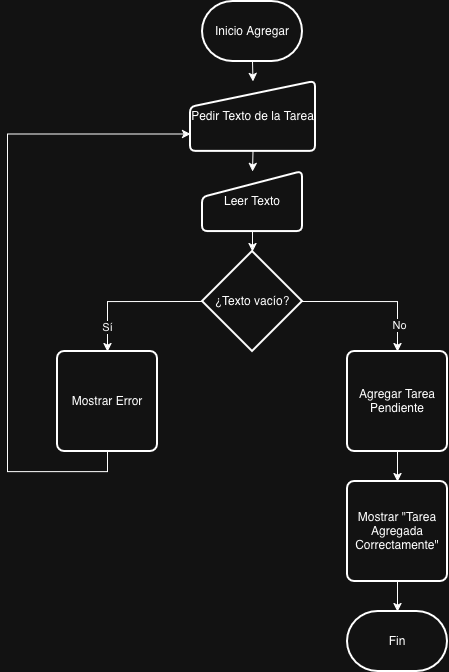

The diagram above was exported from draw.io. Its source (the exported page's mxGraphModel, read from the mxfile embedded in the PNG):
<mxGraphModel dx="1196" dy="715" grid="1" gridSize="10" guides="1" tooltips="1" connect="1" arrows="1" fold="1" page="1" pageScale="1" pageWidth="850" pageHeight="1100" math="0" shadow="0">
  <root>
    <mxCell id="0" />
    <mxCell id="1" parent="0" />
    <mxCell id="OWpGDyXGEb0SwEiQAMVK-9" edge="1" parent="1" source="OWpGDyXGEb0SwEiQAMVK-1" style="edgeStyle=orthogonalEdgeStyle;rounded=0;orthogonalLoop=1;jettySize=auto;html=1;exitX=0.5;exitY=1;exitDx=0;exitDy=0;exitPerimeter=0;entryX=0.5;entryY=0;entryDx=0;entryDy=0;" target="OWpGDyXGEb0SwEiQAMVK-2">
      <mxGeometry relative="1" as="geometry" />
    </mxCell>
    <mxCell id="OWpGDyXGEb0SwEiQAMVK-1" parent="1" style="strokeWidth=2;html=1;shape=mxgraph.flowchart.terminator;whiteSpace=wrap;" value="Inicio Agregar" vertex="1">
      <mxGeometry height="60" width="100" x="375" y="20" as="geometry" />
    </mxCell>
    <mxCell id="OWpGDyXGEb0SwEiQAMVK-11" edge="1" parent="1" source="OWpGDyXGEb0SwEiQAMVK-2" style="edgeStyle=orthogonalEdgeStyle;rounded=0;orthogonalLoop=1;jettySize=auto;html=1;exitX=0.5;exitY=1;exitDx=0;exitDy=0;entryX=0.5;entryY=0;entryDx=0;entryDy=0;" target="OWpGDyXGEb0SwEiQAMVK-3">
      <mxGeometry relative="1" as="geometry" />
    </mxCell>
    <mxCell id="OWpGDyXGEb0SwEiQAMVK-2" parent="1" style="html=1;strokeWidth=2;shape=manualInput;whiteSpace=wrap;rounded=1;size=26;arcSize=11;" value="Pedir Texto de la Tarea" vertex="1">
      <mxGeometry height="70" width="125" x="363" y="100" as="geometry" />
    </mxCell>
    <mxCell id="OWpGDyXGEb0SwEiQAMVK-12" edge="1" parent="1" source="OWpGDyXGEb0SwEiQAMVK-3" style="edgeStyle=orthogonalEdgeStyle;rounded=0;orthogonalLoop=1;jettySize=auto;html=1;" target="OWpGDyXGEb0SwEiQAMVK-4" value="">
      <mxGeometry relative="1" as="geometry" />
    </mxCell>
    <mxCell id="OWpGDyXGEb0SwEiQAMVK-3" parent="1" style="html=1;strokeWidth=2;shape=manualInput;whiteSpace=wrap;rounded=1;size=26;arcSize=11;" value="&lt;div&gt;Leer Texto&lt;/div&gt;" vertex="1">
      <mxGeometry height="60" width="100" x="375" y="190" as="geometry" />
    </mxCell>
    <mxCell id="OWpGDyXGEb0SwEiQAMVK-13" edge="1" parent="1" source="OWpGDyXGEb0SwEiQAMVK-4" style="edgeStyle=orthogonalEdgeStyle;rounded=0;orthogonalLoop=1;jettySize=auto;html=1;exitX=0;exitY=0.5;exitDx=0;exitDy=0;exitPerimeter=0;entryX=0.5;entryY=0;entryDx=0;entryDy=0;" target="OWpGDyXGEb0SwEiQAMVK-6">
      <mxGeometry relative="1" as="geometry" />
    </mxCell>
    <mxCell id="OWpGDyXGEb0SwEiQAMVK-14" connectable="0" parent="OWpGDyXGEb0SwEiQAMVK-13" style="edgeLabel;html=1;align=center;verticalAlign=middle;resizable=0;points=[];" value="&lt;div&gt;Sí&lt;/div&gt;" vertex="1">
      <mxGeometry relative="1" x="0.6506" y="-1" as="geometry">
        <mxPoint as="offset" />
      </mxGeometry>
    </mxCell>
    <mxCell id="OWpGDyXGEb0SwEiQAMVK-15" edge="1" parent="1" source="OWpGDyXGEb0SwEiQAMVK-4" style="edgeStyle=orthogonalEdgeStyle;rounded=0;orthogonalLoop=1;jettySize=auto;html=1;exitX=1;exitY=0.5;exitDx=0;exitDy=0;exitPerimeter=0;entryX=0.5;entryY=0;entryDx=0;entryDy=0;" target="OWpGDyXGEb0SwEiQAMVK-5">
      <mxGeometry relative="1" as="geometry" />
    </mxCell>
    <mxCell id="OWpGDyXGEb0SwEiQAMVK-16" connectable="0" parent="OWpGDyXGEb0SwEiQAMVK-15" style="edgeLabel;html=1;align=center;verticalAlign=middle;resizable=0;points=[];" value="&lt;div&gt;No&lt;/div&gt;" vertex="1">
      <mxGeometry relative="1" x="0.6322" y="1" as="geometry">
        <mxPoint as="offset" />
      </mxGeometry>
    </mxCell>
    <mxCell id="OWpGDyXGEb0SwEiQAMVK-4" parent="1" style="strokeWidth=2;html=1;shape=mxgraph.flowchart.decision;whiteSpace=wrap;" value="¿Texto vacío?" vertex="1">
      <mxGeometry height="100" width="100" x="375" y="270" as="geometry" />
    </mxCell>
    <mxCell id="OWpGDyXGEb0SwEiQAMVK-18" edge="1" parent="1" source="OWpGDyXGEb0SwEiQAMVK-5" style="edgeStyle=orthogonalEdgeStyle;rounded=0;orthogonalLoop=1;jettySize=auto;html=1;" target="OWpGDyXGEb0SwEiQAMVK-7" value="">
      <mxGeometry relative="1" as="geometry" />
    </mxCell>
    <mxCell id="OWpGDyXGEb0SwEiQAMVK-5" parent="1" style="rounded=1;whiteSpace=wrap;html=1;absoluteArcSize=1;arcSize=14;strokeWidth=2;" value="&lt;div&gt;Agregar Tarea Pendiente&lt;/div&gt;" vertex="1">
      <mxGeometry height="100" width="100" x="520" y="370" as="geometry" />
    </mxCell>
    <mxCell id="OWpGDyXGEb0SwEiQAMVK-17" edge="1" parent="1" source="OWpGDyXGEb0SwEiQAMVK-6" style="edgeStyle=orthogonalEdgeStyle;rounded=0;orthogonalLoop=1;jettySize=auto;html=1;exitX=0.5;exitY=1;exitDx=0;exitDy=0;entryX=0;entryY=0.75;entryDx=0;entryDy=0;" target="OWpGDyXGEb0SwEiQAMVK-2">
      <mxGeometry relative="1" as="geometry">
        <Array as="points">
          <mxPoint x="280" y="490" />
          <mxPoint x="180" y="490" />
          <mxPoint x="180" y="153" />
        </Array>
      </mxGeometry>
    </mxCell>
    <mxCell id="OWpGDyXGEb0SwEiQAMVK-6" parent="1" style="rounded=1;whiteSpace=wrap;html=1;absoluteArcSize=1;arcSize=14;strokeWidth=2;" value="Mostrar Error" vertex="1">
      <mxGeometry height="100" width="100" x="230" y="370" as="geometry" />
    </mxCell>
    <mxCell id="OWpGDyXGEb0SwEiQAMVK-19" edge="1" parent="1" source="OWpGDyXGEb0SwEiQAMVK-7" style="edgeStyle=orthogonalEdgeStyle;rounded=0;orthogonalLoop=1;jettySize=auto;html=1;" target="OWpGDyXGEb0SwEiQAMVK-8" value="">
      <mxGeometry relative="1" as="geometry" />
    </mxCell>
    <mxCell id="OWpGDyXGEb0SwEiQAMVK-7" parent="1" style="rounded=1;whiteSpace=wrap;html=1;absoluteArcSize=1;arcSize=14;strokeWidth=2;" value="Mostrar &quot;Tarea Agregada Correctamente&quot;" vertex="1">
      <mxGeometry height="100" width="100" x="520" y="500" as="geometry" />
    </mxCell>
    <mxCell id="OWpGDyXGEb0SwEiQAMVK-8" parent="1" style="strokeWidth=2;html=1;shape=mxgraph.flowchart.terminator;whiteSpace=wrap;" value="Fin" vertex="1">
      <mxGeometry height="60" width="100" x="520" y="630" as="geometry" />
    </mxCell>
  </root>
</mxGraphModel>